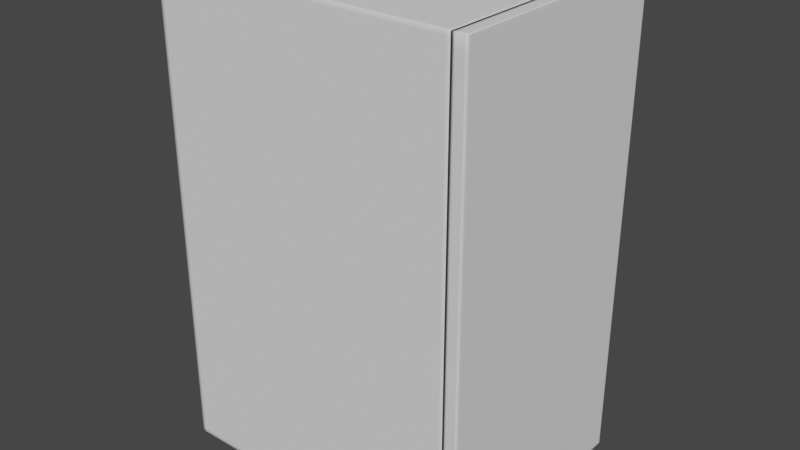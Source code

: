 # Source: drawerVertical_2.blend  (saved by Blender 3.6.13; exported with 4.5.12 LTS)
import bpy
from mathutils import Matrix  # noqa: F401  (used for matrix-valued properties, if any)

bpy.ops.wm.read_factory_settings(use_empty=True)
scene = bpy.context.scene
scene.name = 'Scene'

# ---- collections
col_collection = bpy.data.collections.new('Collection'); scene.collection.children.link(col_collection)

# ---- world
world_world = bpy.data.worlds.new('World'); scene.world = world_world
world_world.use_nodes = True; world_world.node_tree.nodes.clear()
_N = world_world.node_tree.nodes; _L = world_world.node_tree.links
n0 = _N.new('ShaderNodeOutputWorld'); n0.name = 'World Output'; n0.location = (300, 300)
n1 = _N.new('ShaderNodeBackground'); n1.name = 'Background'; n1.location = (10, 300)
n1.inputs[0].default_value = (0.05088, 0.05088, 0.05088, 1.0)
_L.new(n1.outputs[0], n0.inputs[0])
n0.is_active_output = True
world_world.color = (0.05088, 0.05088, 0.05088)
world_world.use_sun_shadow = False
world_world.sun_shadow_jitter_overblur = 0.0

# ---- meshes
me_cube_001 = bpy.data.meshes.new('Cube.001')
me_cube_001.from_pydata([(-0.5263, -0.5, 0.0), (-0.5263, -0.5, 1.0), (-0.5263, 0.5, 0.0), (-0.5263, 0.5, 1.0), (0.4737, 0.5, 0.0), (0.4737, 0.5, 1.0), (0.4737, -0.5, 0.0), (0.4737, -0.5, 1.0), (-0.5132, 0.5, 0.0), (-0.5132, -0.5, 1.0), (-0.5132, 0.5, 1.0), (-0.5132, -0.5, 0.0), (0.4605, 0.5, 1.0), (0.4605, -0.5, 0.0), (0.4605, 0.5, 0.0), (0.4605, -0.5, 1.0), (-0.5263, -0.5, 0.9917), (-0.5263, 0.5, 0.9917), (0.4737, -0.5, 0.9917), (0.4737, 0.5, 0.9917), (-0.5132, 0.5, 0.9917), (-0.5132, -0.5, 0.9917), (0.4605, -0.5, 0.9917), (0.4605, 0.5, 0.9917), (-0.5263, 0.5, 0.008333), (0.4737, -0.5, 0.008333), (0.4737, 0.5, 0.008333), (-0.5132, 0.5, 0.008333), (-0.5132, -0.5, 0.008333), (0.4605, -0.5, 0.008333), (0.4605, 0.5, 0.008333), (-0.5263, -0.5, 0.008333), (-0.5263, -0.4875, 0.0), (-0.5263, -0.4875, 1.0), (0.4737, -0.4875, 1.0), (0.4737, -0.4875, 0.0), (-0.5132, -0.4875, 0.0), (-0.5132, -0.4875, 1.0), (0.4605, -0.4875, 1.0), (0.4605, -0.4875, 0.0), (-0.5263, -0.4875, 0.9917), (-0.5263, -0.4875, 0.008333), (-0.5263, 0.4875, 1.0), (-0.5263, 0.4875, 0.9917), (-0.5263, 0.4875, 0.008333), (-0.5263, 0.4875, 0.0), (0.4737, 0.4875, 1.0), (0.4737, 0.4875, 0.0), (-0.5132, 0.4875, 0.0), (-0.5132, 0.4875, 1.0), (0.4605, 0.4875, 1.0), (0.4605, 0.4875, 0.0), (0.4737, -0.4875, 0.9917), (0.4737, -0.4875, 0.008333), (0.4737, 0.4875, 0.008333), (0.4737, 0.4875, 0.9917)], [], [(43, 42, 3, 17), (21, 9, 1, 16), (37, 33, 1, 9), (39, 35, 6, 13), (23, 12, 5, 19), (17, 3, 10, 20), (32, 36, 11, 0), (38, 37, 9, 15), (22, 15, 9, 21), (18, 7, 15, 22), (34, 38, 15, 7), (20, 10, 12, 23), (36, 39, 13, 11), (27, 20, 23, 30), (25, 18, 22, 29), (29, 22, 21, 28), (24, 17, 20, 27), (30, 23, 19, 26), (28, 21, 16, 31), (44, 43, 17, 24), (45, 44, 24, 2), (11, 28, 31, 0), (14, 30, 26, 4), (2, 24, 27, 8), (13, 29, 28, 11), (6, 25, 29, 13), (8, 27, 30, 14), (0, 31, 41, 32), (31, 16, 40, 41), (48, 51, 39, 36), (46, 50, 38, 34), (50, 49, 37, 38), (45, 48, 36, 32), (51, 47, 35, 39), (49, 42, 33, 37), (16, 1, 33, 40), (10, 3, 42, 49), (14, 4, 47, 51), (2, 8, 48, 45), (12, 10, 49, 50), (5, 12, 50, 46), (8, 14, 51, 48), (32, 41, 44, 45), (41, 40, 43, 44), (40, 33, 42, 43), (54, 47, 4, 26), (46, 55, 19, 5), (25, 6, 35, 53), (7, 18, 52, 34), (55, 54, 26, 19), (18, 25, 53, 52), (52, 53, 54, 55), (53, 35, 47, 54), (34, 52, 55, 46)])
me_cube_001.polygons.foreach_set('use_smooth', [True] * 54)
_uv = me_cube_001.uv_layers.new(name='UVMap')
_uv.uv.foreach_set('vector', [0.625, 0.25, 0.625, 0.25, 0.625, 0.25, 0.625, 0.25, 0.625, 1.0, 0.625, 1.0, 0.625, 1.0, 0.625, 1.0, 0.875, 0.75, 0.875, 0.75, 0.875, 0.75, 0.875, 0.75, 0.3653, 0.75, 0.3653, 0.75, 0.3653, 0.75, 0.3653, 0.75, 0.625, 0.4903, 0.625, 0.4903, 0.625, 0.4903, 0.625, 0.4903, 0.625, 0.25, 0.625, 0.25, 0.625, 0.25, 0.625, 0.25, 0.125, 0.75, 0.125, 0.75, 0.125, 0.75, 0.125, 0.75, 0.6347, 0.75, 0.875, 0.75, 0.875, 0.75, 0.6347, 0.75, 0.625, 0.7597, 0.625, 0.7597, 0.625, 1.0, 0.625, 1.0, 0.625, 0.7597, 0.625, 0.7597, 0.625, 0.7597, 0.625, 0.7597, 0.6347, 0.75, 0.6347, 0.75, 0.6347, 0.75, 0.6347, 0.75, 0.625, 0.25, 0.625, 0.25, 0.625, 0.4903, 0.625, 0.4903, 0.125, 0.75, 0.3653, 0.75, 0.3653, 0.75, 0.125, 0.75, 0.375, 0.25, 0.625, 0.25, 0.625, 0.4903, 0.375, 0.4903, 0.375, 0.7597, 0.625, 0.7597, 0.625, 0.7597, 0.375, 0.7597, 0.375, 0.7597, 0.625, 0.7597, 0.625, 1.0, 0.375, 1.0, 0.375, 0.25, 0.625, 0.25, 0.625, 0.25, 0.375, 0.25, 0.375, 0.4903, 0.625, 0.4903, 0.625, 0.4903, 0.375, 0.4903, 0.375, 1.0, 0.625, 1.0, 0.625, 1.0, 0.375, 1.0, 0.375, 0.25, 0.625, 0.25, 0.625, 0.25, 0.375, 0.25, 0.375, 0.25, 0.375, 0.25, 0.375, 0.25, 0.375, 0.25, 0.375, 1.0, 0.375, 1.0, 0.375, 1.0, 0.375, 1.0, 0.375, 0.4903, 0.375, 0.4903, 0.375, 0.4903, 0.375, 0.4903, 0.375, 0.25, 0.375, 0.25, 0.375, 0.25, 0.375, 0.25, 0.375, 0.7597, 0.375, 0.7597, 0.375, 1.0, 0.375, 1.0, 0.375, 0.7597, 0.375, 0.7597, 0.375, 0.7597, 0.375, 0.7597, 0.375, 0.25, 0.375, 0.25, 0.375, 0.4903, 0.375, 0.4903, 0.375, 0.0, 0.375, 0.0, 0.375, 0.0, 0.375, 0.0, 0.375, 0.0, 0.625, 0.0, 0.625, 0.0, 0.375, 0.0, 0.125, 0.5, 0.3653, 0.5, 0.3653, 0.75, 0.125, 0.75, 0.6347, 0.5, 0.6347, 0.5, 0.6347, 0.75, 0.6347, 0.75, 0.6347, 0.5, 0.875, 0.5, 0.875, 0.75, 0.6347, 0.75, 0.125, 0.5, 0.125, 0.5, 0.125, 0.75, 0.125, 0.75, 0.3653, 0.5, 0.3653, 0.5, 0.3653, 0.75, 0.3653, 0.75, 0.875, 0.5, 0.875, 0.5, 0.875, 0.75, 0.875, 0.75, 0.625, 0.0, 0.625, 0.0, 0.625, 0.0, 0.625, 0.0, 0.875, 0.5, 0.875, 0.5, 0.875, 0.5, 0.875, 0.5, 0.3653, 0.5, 0.3653, 0.5, 0.3653, 0.5, 0.3653, 0.5, 0.125, 0.5, 0.125, 0.5, 0.125, 0.5, 0.125, 0.5, 0.6347, 0.5, 0.875, 0.5, 0.875, 0.5, 0.6347, 0.5, 0.6347, 0.5, 0.6347, 0.5, 0.6347, 0.5, 0.6347, 0.5, 0.125, 0.5, 0.3653, 0.5, 0.3653, 0.5, 0.125, 0.5, 0.375, 0.0, 0.375, 0.0, 0.375, 0.25, 0.375, 0.25, 0.375, 0.0, 0.625, 0.0, 0.625, 0.25, 0.375, 0.25, 0.625, 0.0, 0.625, 0.0, 0.625, 0.25, 0.625, 0.25, 0.3749, 0.4936, 0.3653, 0.5, 0.3653, 0.5, 0.375, 0.4903, 0.6347, 0.5, 0.625, 0.4937, 0.625, 0.4903, 0.625, 0.4903, 0.375, 0.7597, 0.375, 0.7597, 0.3653, 0.75, 0.3675, 0.7501, 0.625, 0.7597, 0.625, 0.7597, 0.625, 0.7563, 0.6347, 0.75, 0.625, 0.4937, 0.3749, 0.4936, 0.375, 0.4903, 0.625, 0.4903, 0.625, 0.7597, 0.375, 0.7597, 0.3675, 0.7501, 0.625, 0.7563, 0.625, 0.7563, 0.3675, 0.7501, 0.3749, 0.4936, 0.625, 0.4937, 0.3675, 0.7501, 0.3653, 0.75, 0.3653, 0.5, 0.3749, 0.4936, 0.6347, 0.75, 0.625, 0.7563, 0.625, 0.4937, 0.6347, 0.5])
me_cube_001.update()
me_cube_005 = bpy.data.meshes.new('Cube.005')
me_cube_005.from_pydata([(10.0, -0.5, 1.0), (10.0, 0.5, 1.0), (9.0, 0.5, 1.0), (9.0, -0.5, 1.0), (9.25, 0.5, 1.0), (9.25, -0.5, 1.0), (9.75, 0.5, 1.0), (9.75, -0.5, 1.0), (10.0, 0.5, 0.975), (10.0, -0.5, 0.975), (9.0, -0.5, 0.975), (9.0, 0.5, 0.975), (9.25, -0.5, 0.975), (9.25, 0.5, 0.975), (9.75, -0.5, 0.975), (9.75, 0.5, 0.975), (10.0, -0.4875, 1.0), (9.0, -0.4875, 1.0), (9.25, -0.4875, 1.0), (9.75, -0.4875, 1.0), (10.0, -0.4875, 0.975), (10.0, 0.4875, 1.0), (9.0, 0.4875, 1.0), (9.25, 0.4875, 1.0), (9.75, 0.4875, 1.0), (10.0, 0.4875, 0.975), (9.0, 0.4875, 0.975), (9.0, -0.4875, 0.975), (10.0, 0.5, 0.0), (10.0, -0.5, 0.0), (9.0, -0.5, 0.0), (9.0, 0.5, 0.0), (9.25, -0.5, 0.0), (9.25, 0.5, 0.0), (9.75, -0.5, 0.0), (9.75, 0.5, 0.0), (10.0, -0.4875, 0.0), (10.0, 0.4875, 0.0), (9.0, -0.4875, 0.0), (9.0, 0.4875, 0.0), (9.75, -0.4875, 0.0), (9.25, -0.4875, 0.0), (9.25, 0.4875, 0.0), (9.75, 0.4875, 0.0), (10.0, 0.5, 0.025), (10.0, -0.5, 0.025), (9.0, -0.5, 0.025), (9.0, 0.5, 0.025), (9.25, -0.5, 0.025), (9.25, 0.5, 0.025), (9.75, -0.5, 0.025), (9.75, 0.5, 0.025), (10.0, -0.4875, 0.025), (10.0, 0.4875, 0.025), (9.0, -0.4875, 0.025), (9.0, 0.4875, 0.025)], [], [(15, 6, 1, 8), (20, 16, 0, 9), (18, 17, 3, 5), (12, 5, 3, 10), (14, 7, 5, 12), (19, 18, 5, 7), (11, 2, 4, 13), (16, 19, 7, 0), (9, 0, 7, 14), (13, 4, 6, 15), (49, 13, 15, 51), (45, 9, 14, 50), (47, 11, 13, 49), (50, 14, 12, 48), (48, 12, 10, 46), (52, 20, 9, 45), (51, 15, 8, 44), (53, 25, 20, 52), (21, 24, 19, 16), (24, 23, 18, 19), (23, 22, 17, 18), (25, 21, 16, 20), (8, 1, 21, 25), (4, 2, 22, 23), (6, 4, 23, 24), (1, 6, 24, 21), (44, 8, 25, 53), (17, 22, 26, 27), (22, 2, 11, 26), (3, 17, 27, 10), (54, 55, 39, 38), (46, 54, 38, 30), (55, 47, 31, 39), (43, 35, 28, 37), (34, 40, 36, 29), (42, 33, 35, 43), (32, 41, 40, 34), (39, 31, 33, 42), (30, 38, 41, 32), (41, 42, 43, 40), (38, 39, 42, 41), (40, 43, 37, 36), (26, 11, 47, 55), (10, 27, 54, 46), (27, 26, 55, 54), (28, 44, 53, 37), (37, 53, 52, 36), (35, 51, 44, 28), (36, 52, 45, 29), (32, 48, 46, 30), (34, 50, 48, 32), (31, 47, 49, 33), (29, 45, 50, 34), (33, 49, 51, 35)])
me_cube_005.polygons.foreach_set('use_smooth', [True] * 54)
_uv = me_cube_005.uv_layers.new(name='UVMap')
_uv.uv.foreach_set('vector', [0.625, 0.4982, 0.625, 0.4982, 0.625, 0.5, 0.625, 0.5, 0.625, 0.75, 0.625, 0.75, 0.625, 0.75, 0.625, 0.75, 0.6347, 0.75, 0.6347, 0.75, 0.6347, 0.75, 0.6347, 0.75, 0.625, 0.7597, 0.625, 0.7597, 0.625, 0.7597, 0.625, 0.7597, 0.625, 0.7518, 0.625, 0.7518, 0.625, 0.7597, 0.625, 0.7597, 0.6268, 0.75, 0.6347, 0.75, 0.6347, 0.75, 0.6268, 0.75, 0.625, 0.4903, 0.625, 0.4903, 0.625, 0.4903, 0.625, 0.4903, 0.625, 0.75, 0.6268, 0.75, 0.6268, 0.75, 0.625, 0.75, 0.625, 0.75, 0.625, 0.75, 0.625, 0.7518, 0.625, 0.7518, 0.625, 0.4903, 0.625, 0.4903, 0.625, 0.4982, 0.625, 0.4982, 0.567, 0.4903, 0.625, 0.4903, 0.625, 0.4982, 0.567, 0.4982, 0.567, 0.75, 0.625, 0.75, 0.625, 0.7518, 0.567, 0.7518, 0.567, 0.4903, 0.625, 0.4903, 0.625, 0.4903, 0.567, 0.4903, 0.567, 0.7518, 0.625, 0.7518, 0.625, 0.7597, 0.567, 0.7597, 0.567, 0.7597, 0.625, 0.7597, 0.625, 0.7597, 0.567, 0.7597, 0.567, 0.75, 0.625, 0.75, 0.625, 0.75, 0.567, 0.75, 0.567, 0.4982, 0.625, 0.4982, 0.625, 0.5, 0.567, 0.5, 0.567, 0.5, 0.625, 0.5, 0.625, 0.75, 0.567, 0.75, 0.625, 0.5, 0.6268, 0.5, 0.6268, 0.75, 0.625, 0.75, 0.6268, 0.5, 0.6347, 0.5, 0.6347, 0.75, 0.6268, 0.75, 0.6347, 0.5, 0.6347, 0.5, 0.6347, 0.75, 0.6347, 0.75, 0.625, 0.5, 0.625, 0.5, 0.625, 0.75, 0.625, 0.75, 0.625, 0.5, 0.625, 0.5, 0.625, 0.5, 0.625, 0.5, 0.6347, 0.5, 0.6347, 0.5, 0.6347, 0.5, 0.6347, 0.5, 0.6268, 0.5, 0.6347, 0.5, 0.6347, 0.5, 0.6268, 0.5, 0.625, 0.5, 0.6268, 0.5, 0.6268, 0.5, 0.625, 0.5, 0.567, 0.5, 0.625, 0.5, 0.625, 0.5, 0.567, 0.5, 0.6347, 0.75, 0.6347, 0.5, 0.6325, 0.4999, 0.6324, 0.75, 0.6347, 0.5, 0.6347, 0.5, 0.625, 0.4903, 0.6325, 0.4999, 0.6347, 0.75, 0.6347, 0.75, 0.6324, 0.75, 0.625, 0.7597, 0.571, 0.75, 0.5728, 0.4985, 0.5606, 0.4982, 0.5585, 0.75, 0.567, 0.7597, 0.571, 0.75, 0.5585, 0.75, 0.5552, 0.7597, 0.5728, 0.4985, 0.567, 0.4903, 0.5552, 0.4903, 0.5606, 0.4982, 0.5552, 0.5014, 0.5552, 0.4982, 0.5552, 0.5, 0.5552, 0.5, 0.5552, 0.7518, 0.556, 0.75, 0.5552, 0.75, 0.5552, 0.75, 0.5552, 0.4936, 0.5552, 0.4903, 0.5552, 0.4982, 0.5552, 0.5014, 0.5552, 0.7597, 0.5577, 0.75, 0.556, 0.75, 0.5552, 0.7518, 0.5606, 0.4982, 0.5552, 0.4903, 0.5552, 0.4903, 0.5552, 0.4936, 0.5552, 0.7597, 0.5585, 0.75, 0.5577, 0.75, 0.5552, 0.7597, 0.5577, 0.75, 0.5552, 0.4936, 0.5552, 0.5014, 0.556, 0.75, 0.5585, 0.75, 0.5606, 0.4982, 0.5552, 0.4936, 0.5577, 0.75, 0.556, 0.75, 0.5552, 0.5014, 0.5552, 0.5, 0.5552, 0.75, 0.6325, 0.4999, 0.625, 0.4903, 0.567, 0.4903, 0.5728, 0.4985, 0.625, 0.7597, 0.6324, 0.75, 0.571, 0.75, 0.567, 0.7597, 0.6324, 0.75, 0.6325, 0.4999, 0.5728, 0.4985, 0.571, 0.75, 0.5552, 0.5, 0.567, 0.5, 0.567, 0.5, 0.5552, 0.5, 0.5552, 0.5, 0.567, 0.5, 0.567, 0.75, 0.5552, 0.75, 0.5552, 0.4982, 0.567, 0.4982, 0.567, 0.5, 0.5552, 0.5, 0.5552, 0.75, 0.567, 0.75, 0.567, 0.75, 0.5552, 0.75, 0.5552, 0.7597, 0.567, 0.7597, 0.567, 0.7597, 0.5552, 0.7597, 0.5552, 0.7518, 0.567, 0.7518, 0.567, 0.7597, 0.5552, 0.7597, 0.5552, 0.4903, 0.567, 0.4903, 0.567, 0.4903, 0.5552, 0.4903, 0.5552, 0.75, 0.567, 0.75, 0.567, 0.7518, 0.5552, 0.7518, 0.5552, 0.4903, 0.567, 0.4903, 0.567, 0.4982, 0.5552, 0.4982])
me_cube_005.update()

# ---- objects
ob_body = bpy.data.objects.new('body', me_cube_001)
ob_drawer_1 = bpy.data.objects.new('drawer_1', me_cube_005)
ob_scaler = bpy.data.objects.new('scaler', None)
ob_drawerhandle_1_001 = bpy.data.objects.new('drawerHandle_1.001', None)

# ---- transforms, parenting, visibility, modifiers, constraints
ob_body.parent = ob_scaler
ob_body.location = (0.0, 0.0, 0.0)
ob_body.scale = (0.38, 0.3, 0.6)
ob_drawer_1.parent = ob_scaler
ob_drawer_1.location = (0.0, 0.0, 0.0)
ob_drawer_1.scale = (0.02, 0.3, 0.6)
ob_scaler.location = (0.0, 0.0, 0.0)
ob_scaler.empty_display_type = 'SINGLE_ARROW'
ob_scaler.empty_display_size = 1.2
ob_drawerhandle_1_001.parent = ob_drawer_1
ob_drawerhandle_1_001.matrix_parent_inverse = Matrix(((50.0, -0.0, 0.0, -0.0), (-0.0, 3.333, -0.0, 0.0), (0.0, -0.0, 1.667, -0.0), (-0.0, 0.0, -0.0, 1.0)))
ob_drawerhandle_1_001.location = (0.2, 0.0, 0.3)
ob_drawerhandle_1_001.empty_display_size = 0.025

# ---- collection membership
col_collection.objects.link(ob_body)
col_collection.objects.link(ob_drawer_1)
col_collection.objects.link(ob_scaler)
col_collection.objects.link(ob_drawerhandle_1_001)

# ---- scene / render settings (as saved in the file)
scene.frame_start = 1; scene.frame_end = 250; scene.frame_set(1)
scene.render.engine = 'BLENDER_EEVEE_NEXT'
scene.cycles.sampling_pattern = 'TABULATED_SOBOL'
scene.view_settings.view_transform = 'Filmic'
bpy.context.view_layer.update()

# ---- added for rendering (the .blend has no active camera and no usable light): camera, sun
cam_auto = bpy.data.cameras.new('AutoCamera')
cam_auto.lens = 50.0
cam_auto.sensor_width = 36.0
cam_auto.clip_end = 1000.0
ob_auto_camera = bpy.data.objects.new('AutoCamera', cam_auto)
scene.collection.objects.link(ob_auto_camera)
ob_auto_camera.location = (0.722623, -0.867148, 0.878099)
ob_auto_camera.rotation_euler = (1.09748, -7.21219e-08, 0.694738)
scene.camera = ob_auto_camera
light_auto_sun = bpy.data.lights.new('AutoSun', 'SUN')
light_auto_sun.energy = 3.0
light_auto_sun.angle = 0.0523599
ob_auto_sun = bpy.data.objects.new('AutoSun', light_auto_sun)
scene.collection.objects.link(ob_auto_sun)
ob_auto_sun.rotation_euler = (0.872665, 0.174533, 0.523599)
bpy.context.view_layer.update()
